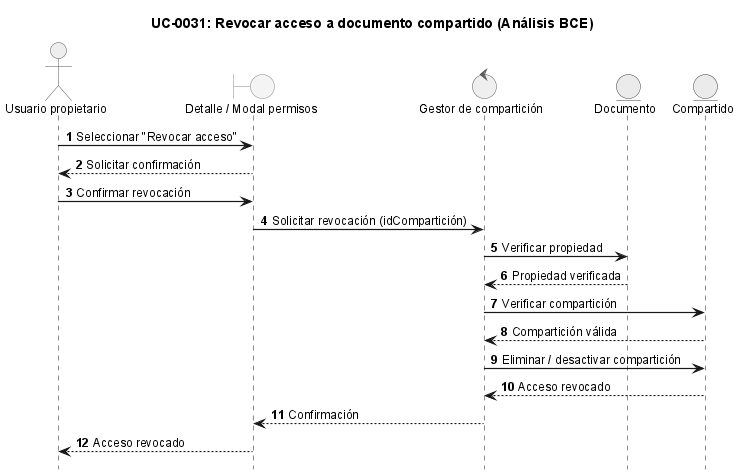

The diagram above was rendered by PlantUML. Its source (embedded in the PNG):
@startuml
!include ../_sequence-style.puml

title UC-0031: Revocar acceso a documento compartido (Análisis BCE)

actor "Usuario propietario" as user
boundary "Detalle / Modal permisos" as ui
control "Gestor de compartición" as ctrl
entity "Documento" as doc
entity "Compartido" as share

user -> ui: Seleccionar "Revocar acceso"
ui --> user: Solicitar confirmación
user -> ui: Confirmar revocación
ui -> ctrl: Solicitar revocación (idCompartición)

ctrl -> doc: Verificar propiedad
doc --> ctrl: Propiedad verificada

ctrl -> share: Verificar compartición
share --> ctrl: Compartición válida

ctrl -> share: Eliminar / desactivar compartición
share --> ctrl: Acceso revocado

ctrl --> ui: Confirmación
ui --> user: Acceso revocado

@enduml